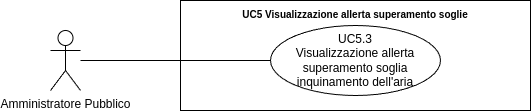

The diagram above was exported from draw.io. Its source (the exported page's mxGraphModel, read from the mxfile embedded in the PNG):
<mxGraphModel dx="21434" dy="754" grid="1" gridSize="10" guides="1" tooltips="1" connect="1" arrows="1" fold="1" page="1" pageScale="1" pageWidth="20000" pageHeight="20000" math="0" shadow="0">
  <root>
    <mxCell id="0" />
    <mxCell id="1" parent="0" />
    <mxCell id="2" value="Amministratore Pubblico" style="shape=umlActor;verticalLabelPosition=bottom;verticalAlign=top;html=1;outlineConnect=0;" vertex="1" parent="1">
      <mxGeometry x="-13680" y="430" width="30" height="60" as="geometry" />
    </mxCell>
    <mxCell id="3" value="&lt;b style=&quot;border-color: var(--border-color);&quot;&gt;&lt;font style=&quot;font-size: 10px;&quot;&gt;UC5 Visualizzazione allerta superamento soglie&lt;/font&gt;&lt;/b&gt;" style="shape=rect;html=1;verticalAlign=top;fontStyle=1;whiteSpace=wrap;align=center;" vertex="1" parent="1">
      <mxGeometry x="-13550" y="400" width="350" height="110" as="geometry" />
    </mxCell>
    <mxCell id="4" value="UC5.3&lt;br&gt;Visualizzazione allerta superamento soglia inquinamento dell'aria" style="ellipse;whiteSpace=wrap;html=1;" vertex="1" parent="1">
      <mxGeometry x="-13460" y="425" width="170" height="70" as="geometry" />
    </mxCell>
    <mxCell id="5" value="" style="edgeStyle=none;html=1;endArrow=none;verticalAlign=bottom;rounded=0;" edge="1" source="2" target="4" parent="1">
      <mxGeometry width="160" relative="1" as="geometry">
        <mxPoint x="-13600" y="505" as="sourcePoint" />
        <mxPoint x="-13440" y="505" as="targetPoint" />
      </mxGeometry>
    </mxCell>
  </root>
</mxGraphModel>